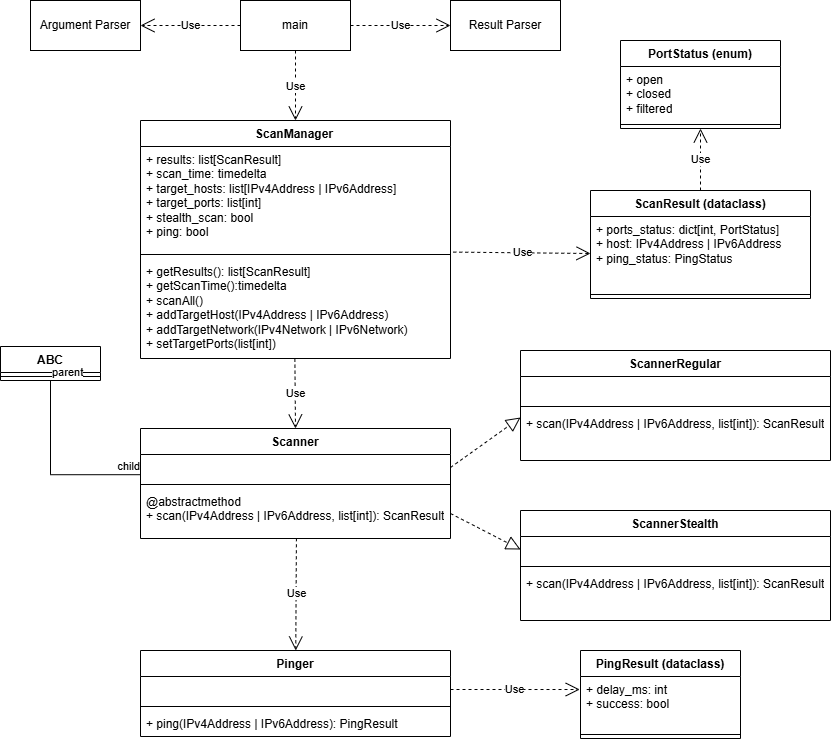

The diagram above was exported from draw.io. Its source (the exported page's mxGraphModel, read from the mxfile embedded in the PNG):
<mxGraphModel dx="1158" dy="599" grid="1" gridSize="10" guides="1" tooltips="1" connect="1" arrows="1" fold="1" page="1" pageScale="1" pageWidth="827" pageHeight="1169" math="0" shadow="0">
  <root>
    <mxCell id="WIyWlLk6GJQsqaUBKTNV-0" />
    <mxCell id="WIyWlLk6GJQsqaUBKTNV-1" parent="WIyWlLk6GJQsqaUBKTNV-0" />
    <mxCell id="jbeVNaEnUPo1lWE1CWRO-9" value="main" style="html=1;whiteSpace=wrap;" vertex="1" parent="WIyWlLk6GJQsqaUBKTNV-1">
      <mxGeometry x="250" y="40" width="110" height="50" as="geometry" />
    </mxCell>
    <mxCell id="jbeVNaEnUPo1lWE1CWRO-10" value="Argument Parser" style="html=1;whiteSpace=wrap;" vertex="1" parent="WIyWlLk6GJQsqaUBKTNV-1">
      <mxGeometry x="40" y="40" width="110" height="50" as="geometry" />
    </mxCell>
    <mxCell id="jbeVNaEnUPo1lWE1CWRO-11" value="Result Parser" style="html=1;whiteSpace=wrap;" vertex="1" parent="WIyWlLk6GJQsqaUBKTNV-1">
      <mxGeometry x="460" y="40" width="110" height="50" as="geometry" />
    </mxCell>
    <mxCell id="jbeVNaEnUPo1lWE1CWRO-14" value="ScanManager&lt;span style=&quot;white-space: pre;&quot;&gt;&#09;&lt;/span&gt;" style="swimlane;fontStyle=1;align=center;verticalAlign=top;childLayout=stackLayout;horizontal=1;startSize=26;horizontalStack=0;resizeParent=1;resizeParentMax=0;resizeLast=0;collapsible=1;marginBottom=0;whiteSpace=wrap;html=1;" vertex="1" parent="WIyWlLk6GJQsqaUBKTNV-1">
      <mxGeometry x="150" y="160" width="310" height="238" as="geometry" />
    </mxCell>
    <mxCell id="jbeVNaEnUPo1lWE1CWRO-15" value="+ results: list[ScanResult]&lt;div&gt;+ scan_time: timedelta&lt;/div&gt;&lt;div&gt;+ target_hosts: list[IPv4Address | IPv6Address]&lt;br&gt;&lt;/div&gt;&lt;div&gt;+ target_ports: list[int]&lt;/div&gt;&lt;div&gt;+ stealth_scan: bool&lt;/div&gt;&lt;div&gt;+ ping: bool&lt;/div&gt;" style="text;strokeColor=none;fillColor=none;align=left;verticalAlign=top;spacingLeft=4;spacingRight=4;overflow=hidden;rotatable=0;points=[[0,0.5],[1,0.5]];portConstraint=eastwest;whiteSpace=wrap;html=1;" vertex="1" parent="jbeVNaEnUPo1lWE1CWRO-14">
      <mxGeometry y="26" width="310" height="104" as="geometry" />
    </mxCell>
    <mxCell id="jbeVNaEnUPo1lWE1CWRO-16" value="" style="line;strokeWidth=1;fillColor=none;align=left;verticalAlign=middle;spacingTop=-1;spacingLeft=3;spacingRight=3;rotatable=0;labelPosition=right;points=[];portConstraint=eastwest;strokeColor=inherit;" vertex="1" parent="jbeVNaEnUPo1lWE1CWRO-14">
      <mxGeometry y="130" width="310" height="8" as="geometry" />
    </mxCell>
    <mxCell id="jbeVNaEnUPo1lWE1CWRO-17" value="+ getResults(): list[ScanResult]&lt;div&gt;+ getScanTime():timedelta&lt;/div&gt;&lt;div&gt;+ scanAll()&lt;/div&gt;&lt;div&gt;+ addTargetHost(IPv4Address | IPv6Address)&lt;/div&gt;&lt;div&gt;+ addTargetNetwork(IPv4Network | IPv6Network)&lt;/div&gt;&lt;div&gt;+ setTargetPorts(list[int])&lt;/div&gt;" style="text;strokeColor=none;fillColor=none;align=left;verticalAlign=top;spacingLeft=4;spacingRight=4;overflow=hidden;rotatable=0;points=[[0,0.5],[1,0.5]];portConstraint=eastwest;whiteSpace=wrap;html=1;" vertex="1" parent="jbeVNaEnUPo1lWE1CWRO-14">
      <mxGeometry y="138" width="310" height="100" as="geometry" />
    </mxCell>
    <mxCell id="jbeVNaEnUPo1lWE1CWRO-23" value="Scanner" style="swimlane;fontStyle=1;align=center;verticalAlign=top;childLayout=stackLayout;horizontal=1;startSize=26;horizontalStack=0;resizeParent=1;resizeParentMax=0;resizeLast=0;collapsible=1;marginBottom=0;whiteSpace=wrap;html=1;" vertex="1" parent="WIyWlLk6GJQsqaUBKTNV-1">
      <mxGeometry x="150" y="468" width="310" height="110" as="geometry" />
    </mxCell>
    <mxCell id="jbeVNaEnUPo1lWE1CWRO-24" value="&amp;nbsp;" style="text;strokeColor=none;fillColor=none;align=left;verticalAlign=top;spacingLeft=4;spacingRight=4;overflow=hidden;rotatable=0;points=[[0,0.5],[1,0.5]];portConstraint=eastwest;whiteSpace=wrap;html=1;" vertex="1" parent="jbeVNaEnUPo1lWE1CWRO-23">
      <mxGeometry y="26" width="310" height="26" as="geometry" />
    </mxCell>
    <mxCell id="jbeVNaEnUPo1lWE1CWRO-25" value="" style="line;strokeWidth=1;fillColor=none;align=left;verticalAlign=middle;spacingTop=-1;spacingLeft=3;spacingRight=3;rotatable=0;labelPosition=right;points=[];portConstraint=eastwest;strokeColor=inherit;" vertex="1" parent="jbeVNaEnUPo1lWE1CWRO-23">
      <mxGeometry y="52" width="310" height="8" as="geometry" />
    </mxCell>
    <mxCell id="jbeVNaEnUPo1lWE1CWRO-26" value="&lt;div&gt;@abstractmethod&lt;/div&gt;+ scan(IPv4Address | IPv6Address, list[int]): ScanResult" style="text;strokeColor=none;fillColor=none;align=left;verticalAlign=top;spacingLeft=4;spacingRight=4;overflow=hidden;rotatable=0;points=[[0,0.5],[1,0.5]];portConstraint=eastwest;whiteSpace=wrap;html=1;" vertex="1" parent="jbeVNaEnUPo1lWE1CWRO-23">
      <mxGeometry y="60" width="310" height="50" as="geometry" />
    </mxCell>
    <mxCell id="jbeVNaEnUPo1lWE1CWRO-28" value="ABC" style="swimlane;fontStyle=1;align=center;verticalAlign=top;childLayout=stackLayout;horizontal=1;startSize=26;horizontalStack=0;resizeParent=1;resizeParentMax=0;resizeLast=0;collapsible=1;marginBottom=0;whiteSpace=wrap;html=1;" vertex="1" parent="WIyWlLk6GJQsqaUBKTNV-1">
      <mxGeometry x="10" y="386" width="100" height="34" as="geometry" />
    </mxCell>
    <mxCell id="jbeVNaEnUPo1lWE1CWRO-30" value="" style="line;strokeWidth=1;fillColor=none;align=left;verticalAlign=middle;spacingTop=-1;spacingLeft=3;spacingRight=3;rotatable=0;labelPosition=right;points=[];portConstraint=eastwest;strokeColor=inherit;" vertex="1" parent="jbeVNaEnUPo1lWE1CWRO-28">
      <mxGeometry y="26" width="100" height="8" as="geometry" />
    </mxCell>
    <mxCell id="jbeVNaEnUPo1lWE1CWRO-32" value="" style="endArrow=none;html=1;edgeStyle=orthogonalEdgeStyle;rounded=0;exitX=0.5;exitY=1;exitDx=0;exitDy=0;entryX=0.001;entryY=0.777;entryDx=0;entryDy=0;entryPerimeter=0;" edge="1" parent="WIyWlLk6GJQsqaUBKTNV-1" source="jbeVNaEnUPo1lWE1CWRO-28" target="jbeVNaEnUPo1lWE1CWRO-24">
      <mxGeometry relative="1" as="geometry">
        <mxPoint x="100" y="410" as="sourcePoint" />
        <mxPoint x="190" y="550" as="targetPoint" />
      </mxGeometry>
    </mxCell>
    <mxCell id="jbeVNaEnUPo1lWE1CWRO-33" value="parent" style="edgeLabel;resizable=0;html=1;align=left;verticalAlign=bottom;" connectable="0" vertex="1" parent="jbeVNaEnUPo1lWE1CWRO-32">
      <mxGeometry x="-1" relative="1" as="geometry" />
    </mxCell>
    <mxCell id="jbeVNaEnUPo1lWE1CWRO-34" value="child" style="edgeLabel;resizable=0;html=1;align=right;verticalAlign=bottom;" connectable="0" vertex="1" parent="jbeVNaEnUPo1lWE1CWRO-32">
      <mxGeometry x="1" relative="1" as="geometry" />
    </mxCell>
    <mxCell id="jbeVNaEnUPo1lWE1CWRO-35" value="Use" style="endArrow=open;endSize=12;dashed=1;html=1;rounded=0;exitX=0.5;exitY=1;exitDx=0;exitDy=0;entryX=0.5;entryY=0;entryDx=0;entryDy=0;" edge="1" parent="WIyWlLk6GJQsqaUBKTNV-1" source="jbeVNaEnUPo1lWE1CWRO-9" target="jbeVNaEnUPo1lWE1CWRO-14">
      <mxGeometry width="160" relative="1" as="geometry">
        <mxPoint x="240" y="60" as="sourcePoint" />
        <mxPoint x="400" y="60" as="targetPoint" />
      </mxGeometry>
    </mxCell>
    <mxCell id="jbeVNaEnUPo1lWE1CWRO-36" value="Use" style="endArrow=open;endSize=12;dashed=1;html=1;rounded=0;exitX=0;exitY=0.5;exitDx=0;exitDy=0;entryX=1;entryY=0.5;entryDx=0;entryDy=0;" edge="1" parent="WIyWlLk6GJQsqaUBKTNV-1" source="jbeVNaEnUPo1lWE1CWRO-9" target="jbeVNaEnUPo1lWE1CWRO-10">
      <mxGeometry width="160" relative="1" as="geometry">
        <mxPoint x="315" y="100" as="sourcePoint" />
        <mxPoint x="315" y="190" as="targetPoint" />
      </mxGeometry>
    </mxCell>
    <mxCell id="jbeVNaEnUPo1lWE1CWRO-37" value="Use" style="endArrow=open;endSize=12;dashed=1;html=1;rounded=0;exitX=1;exitY=0.5;exitDx=0;exitDy=0;entryX=0;entryY=0.5;entryDx=0;entryDy=0;" edge="1" parent="WIyWlLk6GJQsqaUBKTNV-1" source="jbeVNaEnUPo1lWE1CWRO-9" target="jbeVNaEnUPo1lWE1CWRO-11">
      <mxGeometry width="160" relative="1" as="geometry">
        <mxPoint x="325" y="110" as="sourcePoint" />
        <mxPoint x="325" y="200" as="targetPoint" />
      </mxGeometry>
    </mxCell>
    <mxCell id="jbeVNaEnUPo1lWE1CWRO-38" value="Use" style="endArrow=open;endSize=12;dashed=1;html=1;rounded=0;exitX=0.498;exitY=1.002;exitDx=0;exitDy=0;entryX=0.5;entryY=0;entryDx=0;entryDy=0;exitPerimeter=0;" edge="1" parent="WIyWlLk6GJQsqaUBKTNV-1" source="jbeVNaEnUPo1lWE1CWRO-17" target="jbeVNaEnUPo1lWE1CWRO-23">
      <mxGeometry width="160" relative="1" as="geometry">
        <mxPoint x="335" y="120" as="sourcePoint" />
        <mxPoint x="335" y="210" as="targetPoint" />
      </mxGeometry>
    </mxCell>
    <mxCell id="jbeVNaEnUPo1lWE1CWRO-56" value="" style="endArrow=block;dashed=1;endFill=0;endSize=12;html=1;rounded=0;entryX=0;entryY=0.5;entryDx=0;entryDy=0;exitX=1;exitY=0.5;exitDx=0;exitDy=0;" edge="1" parent="WIyWlLk6GJQsqaUBKTNV-1" source="jbeVNaEnUPo1lWE1CWRO-24">
      <mxGeometry width="160" relative="1" as="geometry">
        <mxPoint x="470" y="630" as="sourcePoint" />
        <mxPoint x="530" y="457" as="targetPoint" />
      </mxGeometry>
    </mxCell>
    <mxCell id="jbeVNaEnUPo1lWE1CWRO-57" value="" style="endArrow=block;dashed=1;endFill=0;endSize=12;html=1;rounded=0;entryX=0;entryY=0.5;entryDx=0;entryDy=0;exitX=1;exitY=0.5;exitDx=0;exitDy=0;" edge="1" parent="WIyWlLk6GJQsqaUBKTNV-1" source="jbeVNaEnUPo1lWE1CWRO-26">
      <mxGeometry width="160" relative="1" as="geometry">
        <mxPoint x="300" y="520" as="sourcePoint" />
        <mxPoint x="530" y="589" as="targetPoint" />
      </mxGeometry>
    </mxCell>
    <mxCell id="jbeVNaEnUPo1lWE1CWRO-58" value="Pinger" style="swimlane;fontStyle=1;align=center;verticalAlign=top;childLayout=stackLayout;horizontal=1;startSize=26;horizontalStack=0;resizeParent=1;resizeParentMax=0;resizeLast=0;collapsible=1;marginBottom=0;whiteSpace=wrap;html=1;" vertex="1" parent="WIyWlLk6GJQsqaUBKTNV-1">
      <mxGeometry x="150" y="690" width="310" height="86" as="geometry" />
    </mxCell>
    <mxCell id="jbeVNaEnUPo1lWE1CWRO-59" value="&amp;nbsp;" style="text;strokeColor=none;fillColor=none;align=left;verticalAlign=top;spacingLeft=4;spacingRight=4;overflow=hidden;rotatable=0;points=[[0,0.5],[1,0.5]];portConstraint=eastwest;whiteSpace=wrap;html=1;" vertex="1" parent="jbeVNaEnUPo1lWE1CWRO-58">
      <mxGeometry y="26" width="310" height="26" as="geometry" />
    </mxCell>
    <mxCell id="jbeVNaEnUPo1lWE1CWRO-60" value="" style="line;strokeWidth=1;fillColor=none;align=left;verticalAlign=middle;spacingTop=-1;spacingLeft=3;spacingRight=3;rotatable=0;labelPosition=right;points=[];portConstraint=eastwest;strokeColor=inherit;" vertex="1" parent="jbeVNaEnUPo1lWE1CWRO-58">
      <mxGeometry y="52" width="310" height="8" as="geometry" />
    </mxCell>
    <mxCell id="jbeVNaEnUPo1lWE1CWRO-61" value="+ ping(IPv4Address | IPv6Address): PingResult" style="text;strokeColor=none;fillColor=none;align=left;verticalAlign=top;spacingLeft=4;spacingRight=4;overflow=hidden;rotatable=0;points=[[0,0.5],[1,0.5]];portConstraint=eastwest;whiteSpace=wrap;html=1;" vertex="1" parent="jbeVNaEnUPo1lWE1CWRO-58">
      <mxGeometry y="60" width="310" height="26" as="geometry" />
    </mxCell>
    <mxCell id="jbeVNaEnUPo1lWE1CWRO-62" value="ScannerStealth" style="swimlane;fontStyle=1;align=center;verticalAlign=top;childLayout=stackLayout;horizontal=1;startSize=26;horizontalStack=0;resizeParent=1;resizeParentMax=0;resizeLast=0;collapsible=1;marginBottom=0;whiteSpace=wrap;html=1;" vertex="1" parent="WIyWlLk6GJQsqaUBKTNV-1">
      <mxGeometry x="530" y="550" width="310" height="110" as="geometry" />
    </mxCell>
    <mxCell id="jbeVNaEnUPo1lWE1CWRO-63" value="&amp;nbsp;" style="text;strokeColor=none;fillColor=none;align=left;verticalAlign=top;spacingLeft=4;spacingRight=4;overflow=hidden;rotatable=0;points=[[0,0.5],[1,0.5]];portConstraint=eastwest;whiteSpace=wrap;html=1;" vertex="1" parent="jbeVNaEnUPo1lWE1CWRO-62">
      <mxGeometry y="26" width="310" height="26" as="geometry" />
    </mxCell>
    <mxCell id="jbeVNaEnUPo1lWE1CWRO-64" value="" style="line;strokeWidth=1;fillColor=none;align=left;verticalAlign=middle;spacingTop=-1;spacingLeft=3;spacingRight=3;rotatable=0;labelPosition=right;points=[];portConstraint=eastwest;strokeColor=inherit;" vertex="1" parent="jbeVNaEnUPo1lWE1CWRO-62">
      <mxGeometry y="52" width="310" height="8" as="geometry" />
    </mxCell>
    <mxCell id="jbeVNaEnUPo1lWE1CWRO-65" value="&lt;div&gt;&lt;span style=&quot;background-color: transparent; color: light-dark(rgb(0, 0, 0), rgb(255, 255, 255));&quot;&gt;+ scan(IPv4Address | IPv6Address, list[int]): ScanResult&lt;/span&gt;&lt;/div&gt;" style="text;strokeColor=none;fillColor=none;align=left;verticalAlign=top;spacingLeft=4;spacingRight=4;overflow=hidden;rotatable=0;points=[[0,0.5],[1,0.5]];portConstraint=eastwest;whiteSpace=wrap;html=1;" vertex="1" parent="jbeVNaEnUPo1lWE1CWRO-62">
      <mxGeometry y="60" width="310" height="50" as="geometry" />
    </mxCell>
    <mxCell id="jbeVNaEnUPo1lWE1CWRO-66" value="ScannerRegular" style="swimlane;fontStyle=1;align=center;verticalAlign=top;childLayout=stackLayout;horizontal=1;startSize=26;horizontalStack=0;resizeParent=1;resizeParentMax=0;resizeLast=0;collapsible=1;marginBottom=0;whiteSpace=wrap;html=1;" vertex="1" parent="WIyWlLk6GJQsqaUBKTNV-1">
      <mxGeometry x="530" y="390" width="310" height="110" as="geometry" />
    </mxCell>
    <mxCell id="jbeVNaEnUPo1lWE1CWRO-67" value="&amp;nbsp;" style="text;strokeColor=none;fillColor=none;align=left;verticalAlign=top;spacingLeft=4;spacingRight=4;overflow=hidden;rotatable=0;points=[[0,0.5],[1,0.5]];portConstraint=eastwest;whiteSpace=wrap;html=1;" vertex="1" parent="jbeVNaEnUPo1lWE1CWRO-66">
      <mxGeometry y="26" width="310" height="26" as="geometry" />
    </mxCell>
    <mxCell id="jbeVNaEnUPo1lWE1CWRO-68" value="" style="line;strokeWidth=1;fillColor=none;align=left;verticalAlign=middle;spacingTop=-1;spacingLeft=3;spacingRight=3;rotatable=0;labelPosition=right;points=[];portConstraint=eastwest;strokeColor=inherit;" vertex="1" parent="jbeVNaEnUPo1lWE1CWRO-66">
      <mxGeometry y="52" width="310" height="8" as="geometry" />
    </mxCell>
    <mxCell id="jbeVNaEnUPo1lWE1CWRO-69" value="&lt;div&gt;&lt;span style=&quot;background-color: transparent; color: light-dark(rgb(0, 0, 0), rgb(255, 255, 255));&quot;&gt;+ scan(IPv4Address | IPv6Address, list[int]): ScanResult&lt;/span&gt;&lt;/div&gt;" style="text;strokeColor=none;fillColor=none;align=left;verticalAlign=top;spacingLeft=4;spacingRight=4;overflow=hidden;rotatable=0;points=[[0,0.5],[1,0.5]];portConstraint=eastwest;whiteSpace=wrap;html=1;" vertex="1" parent="jbeVNaEnUPo1lWE1CWRO-66">
      <mxGeometry y="60" width="310" height="50" as="geometry" />
    </mxCell>
    <mxCell id="jbeVNaEnUPo1lWE1CWRO-71" value="Use" style="endArrow=open;endSize=12;dashed=1;html=1;rounded=0;exitX=0.503;exitY=0.996;exitDx=0;exitDy=0;exitPerimeter=0;" edge="1" parent="WIyWlLk6GJQsqaUBKTNV-1" source="jbeVNaEnUPo1lWE1CWRO-26" target="jbeVNaEnUPo1lWE1CWRO-58">
      <mxGeometry width="160" relative="1" as="geometry">
        <mxPoint x="310" y="590" as="sourcePoint" />
        <mxPoint x="430" y="670" as="targetPoint" />
      </mxGeometry>
    </mxCell>
    <mxCell id="jbeVNaEnUPo1lWE1CWRO-72" value="PingResult (dataclass)" style="swimlane;fontStyle=1;align=center;verticalAlign=top;childLayout=stackLayout;horizontal=1;startSize=26;horizontalStack=0;resizeParent=1;resizeParentMax=0;resizeLast=0;collapsible=1;marginBottom=0;whiteSpace=wrap;html=1;" vertex="1" parent="WIyWlLk6GJQsqaUBKTNV-1">
      <mxGeometry x="590" y="690" width="160" height="88" as="geometry" />
    </mxCell>
    <mxCell id="jbeVNaEnUPo1lWE1CWRO-73" value="+ delay_ms: int&lt;div&gt;+ success: bool&lt;/div&gt;" style="text;strokeColor=none;fillColor=none;align=left;verticalAlign=top;spacingLeft=4;spacingRight=4;overflow=hidden;rotatable=0;points=[[0,0.5],[1,0.5]];portConstraint=eastwest;whiteSpace=wrap;html=1;" vertex="1" parent="jbeVNaEnUPo1lWE1CWRO-72">
      <mxGeometry y="26" width="160" height="54" as="geometry" />
    </mxCell>
    <mxCell id="jbeVNaEnUPo1lWE1CWRO-74" value="" style="line;strokeWidth=1;fillColor=none;align=left;verticalAlign=middle;spacingTop=-1;spacingLeft=3;spacingRight=3;rotatable=0;labelPosition=right;points=[];portConstraint=eastwest;strokeColor=inherit;" vertex="1" parent="jbeVNaEnUPo1lWE1CWRO-72">
      <mxGeometry y="80" width="160" height="8" as="geometry" />
    </mxCell>
    <mxCell id="jbeVNaEnUPo1lWE1CWRO-76" value="Use" style="endArrow=open;endSize=12;dashed=1;html=1;rounded=0;exitX=1;exitY=0.5;exitDx=0;exitDy=0;entryX=-0.005;entryY=0.241;entryDx=0;entryDy=0;entryPerimeter=0;" edge="1" parent="WIyWlLk6GJQsqaUBKTNV-1" source="jbeVNaEnUPo1lWE1CWRO-59" target="jbeVNaEnUPo1lWE1CWRO-73">
      <mxGeometry width="160" relative="1" as="geometry">
        <mxPoint x="430" y="710" as="sourcePoint" />
        <mxPoint x="590" y="710" as="targetPoint" />
      </mxGeometry>
    </mxCell>
    <mxCell id="jbeVNaEnUPo1lWE1CWRO-77" value="ScanResult (dataclass)" style="swimlane;fontStyle=1;align=center;verticalAlign=top;childLayout=stackLayout;horizontal=1;startSize=26;horizontalStack=0;resizeParent=1;resizeParentMax=0;resizeLast=0;collapsible=1;marginBottom=0;whiteSpace=wrap;html=1;" vertex="1" parent="WIyWlLk6GJQsqaUBKTNV-1">
      <mxGeometry x="600" y="230" width="220" height="108" as="geometry" />
    </mxCell>
    <mxCell id="jbeVNaEnUPo1lWE1CWRO-78" value="+ ports_status: dict[int, PortStatus]&lt;div&gt;+ host: IPv4Address | IPv6Address&lt;/div&gt;&lt;div&gt;+ ping_status: PingStatus&lt;/div&gt;" style="text;strokeColor=none;fillColor=none;align=left;verticalAlign=top;spacingLeft=4;spacingRight=4;overflow=hidden;rotatable=0;points=[[0,0.5],[1,0.5]];portConstraint=eastwest;whiteSpace=wrap;html=1;" vertex="1" parent="jbeVNaEnUPo1lWE1CWRO-77">
      <mxGeometry y="26" width="220" height="74" as="geometry" />
    </mxCell>
    <mxCell id="jbeVNaEnUPo1lWE1CWRO-79" value="" style="line;strokeWidth=1;fillColor=none;align=left;verticalAlign=middle;spacingTop=-1;spacingLeft=3;spacingRight=3;rotatable=0;labelPosition=right;points=[];portConstraint=eastwest;strokeColor=inherit;" vertex="1" parent="jbeVNaEnUPo1lWE1CWRO-77">
      <mxGeometry y="100" width="220" height="8" as="geometry" />
    </mxCell>
    <mxCell id="jbeVNaEnUPo1lWE1CWRO-81" value="Use" style="endArrow=open;endSize=12;dashed=1;html=1;rounded=0;entryX=0;entryY=0.5;entryDx=0;entryDy=0;exitX=1.009;exitY=-0.064;exitDx=0;exitDy=0;exitPerimeter=0;" edge="1" parent="WIyWlLk6GJQsqaUBKTNV-1" source="jbeVNaEnUPo1lWE1CWRO-17" target="jbeVNaEnUPo1lWE1CWRO-78">
      <mxGeometry width="160" relative="1" as="geometry">
        <mxPoint x="520" y="290" as="sourcePoint" />
        <mxPoint x="700" y="320" as="targetPoint" />
      </mxGeometry>
    </mxCell>
    <mxCell id="jbeVNaEnUPo1lWE1CWRO-82" value="PortStatus (enum)" style="swimlane;fontStyle=1;align=center;verticalAlign=top;childLayout=stackLayout;horizontal=1;startSize=26;horizontalStack=0;resizeParent=1;resizeParentMax=0;resizeLast=0;collapsible=1;marginBottom=0;whiteSpace=wrap;html=1;" vertex="1" parent="WIyWlLk6GJQsqaUBKTNV-1">
      <mxGeometry x="630" y="80" width="160" height="88" as="geometry" />
    </mxCell>
    <mxCell id="jbeVNaEnUPo1lWE1CWRO-83" value="+ open&lt;div&gt;+ closed&lt;/div&gt;&lt;div&gt;+ filtered&lt;/div&gt;" style="text;strokeColor=none;fillColor=none;align=left;verticalAlign=top;spacingLeft=4;spacingRight=4;overflow=hidden;rotatable=0;points=[[0,0.5],[1,0.5]];portConstraint=eastwest;whiteSpace=wrap;html=1;" vertex="1" parent="jbeVNaEnUPo1lWE1CWRO-82">
      <mxGeometry y="26" width="160" height="54" as="geometry" />
    </mxCell>
    <mxCell id="jbeVNaEnUPo1lWE1CWRO-84" value="" style="line;strokeWidth=1;fillColor=none;align=left;verticalAlign=middle;spacingTop=-1;spacingLeft=3;spacingRight=3;rotatable=0;labelPosition=right;points=[];portConstraint=eastwest;strokeColor=inherit;" vertex="1" parent="jbeVNaEnUPo1lWE1CWRO-82">
      <mxGeometry y="80" width="160" height="8" as="geometry" />
    </mxCell>
    <mxCell id="jbeVNaEnUPo1lWE1CWRO-86" value="Use" style="endArrow=open;endSize=12;dashed=1;html=1;rounded=0;exitX=0.5;exitY=0;exitDx=0;exitDy=0;entryX=0.5;entryY=1;entryDx=0;entryDy=0;" edge="1" parent="WIyWlLk6GJQsqaUBKTNV-1" source="jbeVNaEnUPo1lWE1CWRO-77" target="jbeVNaEnUPo1lWE1CWRO-82">
      <mxGeometry width="160" relative="1" as="geometry">
        <mxPoint x="730" y="260" as="sourcePoint" />
        <mxPoint x="890" y="260" as="targetPoint" />
      </mxGeometry>
    </mxCell>
  </root>
</mxGraphModel>